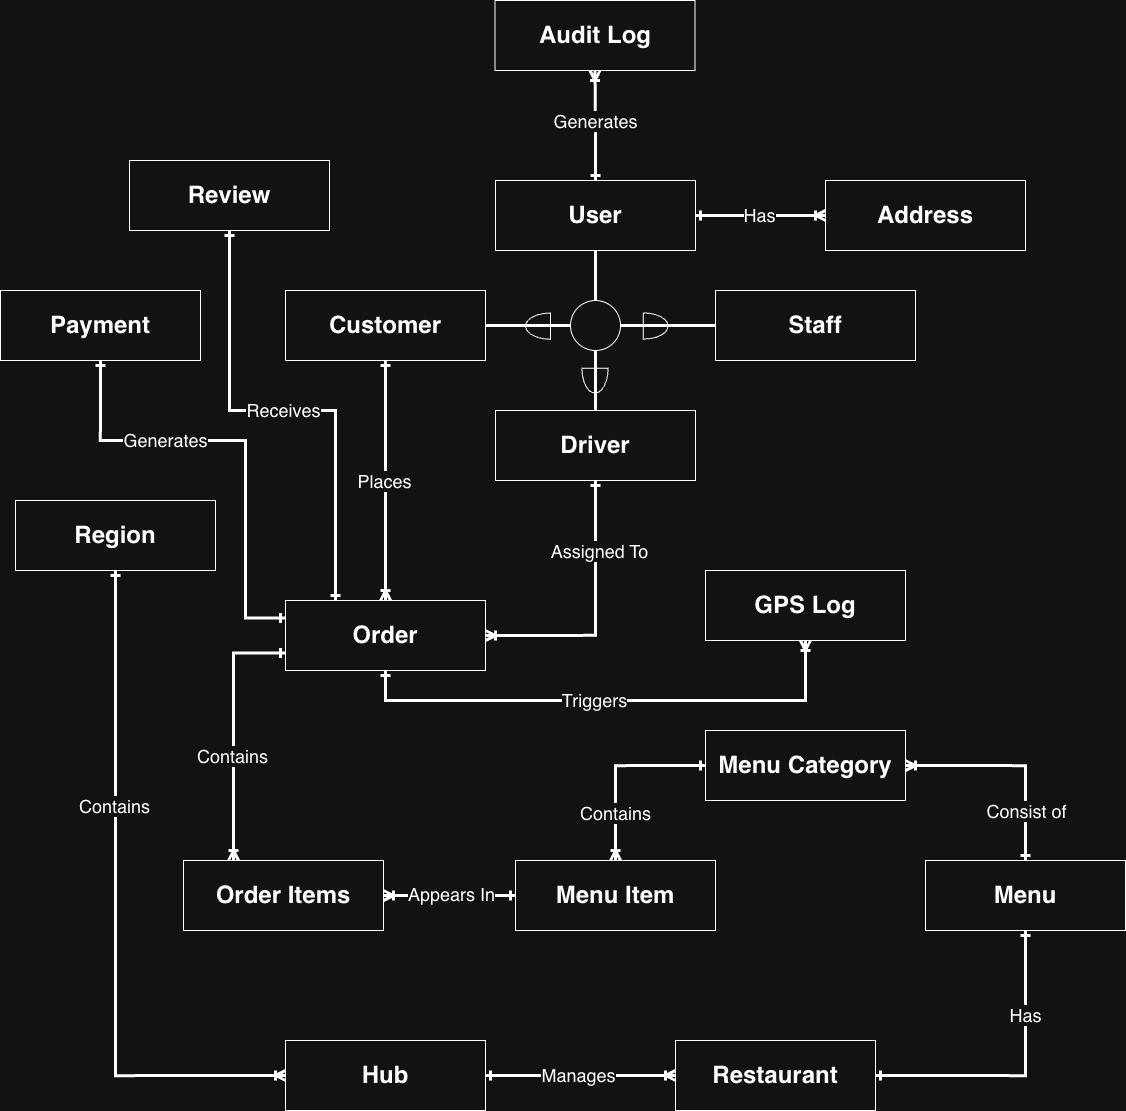

The diagram above was exported from draw.io. Its source (the exported page's mxGraphModel, read from the mxfile embedded in the PNG):
<mxGraphModel dx="2669" dy="2940" grid="1" gridSize="10" guides="1" tooltips="1" connect="1" arrows="1" fold="1" page="1" pageScale="1" pageWidth="850" pageHeight="1100" math="0" shadow="0">
  <root>
    <mxCell id="0" />
    <mxCell id="1" parent="0" />
    <mxCell id="CmqvNSKK-RwgH_mx_Kz0-4" edge="1" parent="1" source="CmqvNSKK-RwgH_mx_Kz0-2" style="edgeStyle=orthogonalEdgeStyle;rounded=0;orthogonalLoop=1;jettySize=auto;html=1;exitX=0.5;exitY=1;exitDx=0;exitDy=0;entryX=0;entryY=0.5;entryDx=0;entryDy=0;startArrow=ERone;startFill=0;endArrow=ERoneToMany;endFill=0;strokeWidth=3;" target="CmqvNSKK-RwgH_mx_Kz0-3">
      <mxGeometry relative="1" as="geometry" />
    </mxCell>
    <mxCell id="CmqvNSKK-RwgH_mx_Kz0-5" connectable="0" parent="CmqvNSKK-RwgH_mx_Kz0-4" style="edgeLabel;html=1;align=center;verticalAlign=middle;resizable=0;points=[];" value="&lt;font style=&quot;font-size: 18px;&quot;&gt;Contains&lt;/font&gt;" vertex="1">
      <mxGeometry relative="1" x="-0.3051" as="geometry">
        <mxPoint x="-2" as="offset" />
      </mxGeometry>
    </mxCell>
    <mxCell id="CmqvNSKK-RwgH_mx_Kz0-2" parent="1" style="whiteSpace=wrap;html=1;align=center;" value="&lt;font style=&quot;font-size: 24px;&quot;&gt;&lt;b&gt;Region&lt;/b&gt;&lt;/font&gt;" vertex="1">
      <mxGeometry height="70" width="200" x="295" y="-170" as="geometry" />
    </mxCell>
    <mxCell id="CmqvNSKK-RwgH_mx_Kz0-8" edge="1" parent="1" source="CmqvNSKK-RwgH_mx_Kz0-3" style="edgeStyle=orthogonalEdgeStyle;rounded=0;orthogonalLoop=1;jettySize=auto;html=1;exitX=1;exitY=0.5;exitDx=0;exitDy=0;entryX=0;entryY=0.5;entryDx=0;entryDy=0;startArrow=ERone;startFill=0;endArrow=ERoneToMany;endFill=0;strokeWidth=3;" target="CmqvNSKK-RwgH_mx_Kz0-7">
      <mxGeometry relative="1" as="geometry" />
    </mxCell>
    <mxCell id="CmqvNSKK-RwgH_mx_Kz0-9" connectable="0" parent="CmqvNSKK-RwgH_mx_Kz0-8" style="edgeLabel;html=1;align=center;verticalAlign=middle;resizable=0;points=[];" value="&lt;font style=&quot;font-size: 18px;&quot;&gt;Manages&lt;/font&gt;" vertex="1">
      <mxGeometry relative="1" x="-0.022" y="1" as="geometry">
        <mxPoint x="-3" as="offset" />
      </mxGeometry>
    </mxCell>
    <mxCell id="CmqvNSKK-RwgH_mx_Kz0-3" parent="1" style="whiteSpace=wrap;html=1;align=center;" value="&lt;font style=&quot;font-size: 24px;&quot;&gt;&lt;b&gt;Hub&lt;/b&gt;&lt;/font&gt;" vertex="1">
      <mxGeometry height="70" width="200" x="565" y="370" as="geometry" />
    </mxCell>
    <mxCell id="CmqvNSKK-RwgH_mx_Kz0-11" edge="1" parent="1" source="CmqvNSKK-RwgH_mx_Kz0-7" style="edgeStyle=orthogonalEdgeStyle;rounded=0;orthogonalLoop=1;jettySize=auto;html=1;exitX=1;exitY=0.5;exitDx=0;exitDy=0;entryX=0.5;entryY=1;entryDx=0;entryDy=0;startArrow=ERone;startFill=0;endArrow=ERone;endFill=0;strokeWidth=3;" target="CmqvNSKK-RwgH_mx_Kz0-10">
      <mxGeometry relative="1" as="geometry" />
    </mxCell>
    <mxCell id="CmqvNSKK-RwgH_mx_Kz0-12" connectable="0" parent="CmqvNSKK-RwgH_mx_Kz0-11" style="edgeLabel;html=1;align=center;verticalAlign=middle;resizable=0;points=[];" value="&lt;font style=&quot;font-size: 18px;&quot;&gt;Has&lt;/font&gt;" vertex="1">
      <mxGeometry relative="1" x="0.4274" y="-6" as="geometry">
        <mxPoint x="-7" as="offset" />
      </mxGeometry>
    </mxCell>
    <mxCell id="CmqvNSKK-RwgH_mx_Kz0-7" parent="1" style="whiteSpace=wrap;html=1;align=center;" value="&lt;font style=&quot;font-size: 24px;&quot;&gt;&lt;b&gt;Restaurant&lt;/b&gt;&lt;/font&gt;" vertex="1">
      <mxGeometry height="70" width="200" x="955" y="370" as="geometry" />
    </mxCell>
    <mxCell id="CmqvNSKK-RwgH_mx_Kz0-14" edge="1" parent="1" source="CmqvNSKK-RwgH_mx_Kz0-10" style="edgeStyle=orthogonalEdgeStyle;rounded=0;orthogonalLoop=1;jettySize=auto;html=1;exitX=0.5;exitY=0;exitDx=0;exitDy=0;entryX=1;entryY=0.5;entryDx=0;entryDy=0;strokeWidth=3;startArrow=ERone;startFill=0;endArrow=ERoneToMany;endFill=0;" target="CmqvNSKK-RwgH_mx_Kz0-13">
      <mxGeometry relative="1" as="geometry" />
    </mxCell>
    <mxCell id="CmqvNSKK-RwgH_mx_Kz0-10" parent="1" style="whiteSpace=wrap;html=1;align=center;" value="&lt;font style=&quot;font-size: 24px;&quot;&gt;&lt;b&gt;Menu&lt;/b&gt;&lt;/font&gt;" vertex="1">
      <mxGeometry height="70" width="200" x="1205" y="190" as="geometry" />
    </mxCell>
    <mxCell id="CmqvNSKK-RwgH_mx_Kz0-17" edge="1" parent="1" source="CmqvNSKK-RwgH_mx_Kz0-13" style="edgeStyle=orthogonalEdgeStyle;rounded=0;orthogonalLoop=1;jettySize=auto;html=1;exitX=0;exitY=0.5;exitDx=0;exitDy=0;entryX=0.5;entryY=0;entryDx=0;entryDy=0;strokeWidth=3;startArrow=ERone;startFill=0;endArrow=ERoneToMany;endFill=0;" target="CmqvNSKK-RwgH_mx_Kz0-16">
      <mxGeometry relative="1" as="geometry" />
    </mxCell>
    <mxCell id="CmqvNSKK-RwgH_mx_Kz0-13" parent="1" style="whiteSpace=wrap;html=1;align=center;" value="&lt;font style=&quot;font-size: 24px;&quot;&gt;&lt;b&gt;Menu Category&lt;/b&gt;&lt;/font&gt;" vertex="1">
      <mxGeometry height="70" width="200" x="985" y="60" as="geometry" />
    </mxCell>
    <mxCell id="CmqvNSKK-RwgH_mx_Kz0-15" connectable="0" parent="1" style="edgeLabel;html=1;align=center;verticalAlign=middle;resizable=0;points=[];" value="&lt;font style=&quot;font-size: 18px;&quot;&gt;Consist of&lt;/font&gt;" vertex="1">
      <mxGeometry x="1305" y="140" as="geometry" />
    </mxCell>
    <mxCell id="CmqvNSKK-RwgH_mx_Kz0-48" edge="1" parent="1" source="CmqvNSKK-RwgH_mx_Kz0-16" style="edgeStyle=orthogonalEdgeStyle;rounded=0;orthogonalLoop=1;jettySize=auto;html=1;exitX=0;exitY=0.5;exitDx=0;exitDy=0;entryX=1;entryY=0.5;entryDx=0;entryDy=0;endArrow=ERoneToMany;endFill=0;startArrow=ERone;startFill=0;strokeWidth=3;" target="CmqvNSKK-RwgH_mx_Kz0-47">
      <mxGeometry relative="1" as="geometry" />
    </mxCell>
    <mxCell id="CmqvNSKK-RwgH_mx_Kz0-16" parent="1" style="whiteSpace=wrap;html=1;align=center;" value="&lt;font style=&quot;font-size: 24px;&quot;&gt;&lt;b&gt;Menu Item&lt;/b&gt;&lt;/font&gt;" vertex="1">
      <mxGeometry height="70" width="200" x="795" y="190" as="geometry" />
    </mxCell>
    <mxCell id="CmqvNSKK-RwgH_mx_Kz0-18" connectable="0" parent="1" style="edgeLabel;html=1;align=center;verticalAlign=middle;resizable=0;points=[];" value="&lt;font style=&quot;font-size: 18px;&quot;&gt;Contains&lt;/font&gt;" vertex="1">
      <mxGeometry x="894" y="142" as="geometry" />
    </mxCell>
    <mxCell id="CmqvNSKK-RwgH_mx_Kz0-22" edge="1" parent="1" source="CmqvNSKK-RwgH_mx_Kz0-20" style="edgeStyle=orthogonalEdgeStyle;rounded=0;orthogonalLoop=1;jettySize=auto;html=1;startArrow=ERone;startFill=0;endArrow=ERoneToMany;endFill=0;strokeWidth=3;" target="CmqvNSKK-RwgH_mx_Kz0-21" value="">
      <mxGeometry relative="1" as="geometry" />
    </mxCell>
    <mxCell id="CmqvNSKK-RwgH_mx_Kz0-24" edge="1" parent="1" source="CmqvNSKK-RwgH_mx_Kz0-20" style="edgeStyle=orthogonalEdgeStyle;rounded=0;orthogonalLoop=1;jettySize=auto;html=1;endArrow=none;endFill=0;strokeWidth=3;" target="CmqvNSKK-RwgH_mx_Kz0-23" value="">
      <mxGeometry relative="1" as="geometry" />
    </mxCell>
    <mxCell id="CmqvNSKK-RwgH_mx_Kz0-66" edge="1" parent="1" source="CmqvNSKK-RwgH_mx_Kz0-20" style="edgeStyle=orthogonalEdgeStyle;rounded=0;orthogonalLoop=1;jettySize=auto;html=1;exitX=0.5;exitY=0;exitDx=0;exitDy=0;entryX=0.5;entryY=1;entryDx=0;entryDy=0;endArrow=ERoneToMany;endFill=0;startArrow=ERone;startFill=0;strokeWidth=3;" target="CmqvNSKK-RwgH_mx_Kz0-65">
      <mxGeometry relative="1" as="geometry" />
    </mxCell>
    <mxCell id="CmqvNSKK-RwgH_mx_Kz0-20" parent="1" style="whiteSpace=wrap;html=1;align=center;" value="&lt;font style=&quot;font-size: 24px;&quot;&gt;&lt;b&gt;User&lt;/b&gt;&lt;/font&gt;" vertex="1">
      <mxGeometry height="70" width="200" x="775" y="-490" as="geometry" />
    </mxCell>
    <mxCell id="CmqvNSKK-RwgH_mx_Kz0-21" parent="1" style="whiteSpace=wrap;html=1;align=center;" value="&lt;font style=&quot;font-size: 24px;&quot;&gt;&lt;b&gt;Address&lt;/b&gt;&lt;/font&gt;" vertex="1">
      <mxGeometry height="70" width="200" x="1105" y="-490" as="geometry" />
    </mxCell>
    <mxCell id="CmqvNSKK-RwgH_mx_Kz0-27" edge="1" parent="1" source="CmqvNSKK-RwgH_mx_Kz0-23" style="edgeStyle=orthogonalEdgeStyle;rounded=0;orthogonalLoop=1;jettySize=auto;html=1;strokeWidth=3;endArrow=none;endFill=0;" target="CmqvNSKK-RwgH_mx_Kz0-26" value="">
      <mxGeometry relative="1" as="geometry" />
    </mxCell>
    <mxCell id="CmqvNSKK-RwgH_mx_Kz0-29" edge="1" parent="1" source="CmqvNSKK-RwgH_mx_Kz0-23" style="edgeStyle=orthogonalEdgeStyle;rounded=0;orthogonalLoop=1;jettySize=auto;html=1;endArrow=none;endFill=0;strokeWidth=3;" target="CmqvNSKK-RwgH_mx_Kz0-28" value="">
      <mxGeometry relative="1" as="geometry" />
    </mxCell>
    <mxCell id="CmqvNSKK-RwgH_mx_Kz0-31" edge="1" parent="1" source="CmqvNSKK-RwgH_mx_Kz0-23" style="edgeStyle=orthogonalEdgeStyle;rounded=0;orthogonalLoop=1;jettySize=auto;html=1;startArrow=none;startFill=0;strokeWidth=3;endArrow=none;endFill=0;" target="CmqvNSKK-RwgH_mx_Kz0-30" value="">
      <mxGeometry relative="1" as="geometry" />
    </mxCell>
    <mxCell id="CmqvNSKK-RwgH_mx_Kz0-23" parent="1" style="ellipse;whiteSpace=wrap;html=1;" value="" vertex="1">
      <mxGeometry height="50" width="50" x="850" y="-370" as="geometry" />
    </mxCell>
    <mxCell id="CmqvNSKK-RwgH_mx_Kz0-43" edge="1" parent="1" source="CmqvNSKK-RwgH_mx_Kz0-26" style="edgeStyle=orthogonalEdgeStyle;rounded=0;orthogonalLoop=1;jettySize=auto;html=1;exitX=0.5;exitY=1;exitDx=0;exitDy=0;entryX=0.5;entryY=0;entryDx=0;entryDy=0;strokeWidth=3;endArrow=ERoneToMany;endFill=0;startArrow=ERone;startFill=0;" target="CmqvNSKK-RwgH_mx_Kz0-42">
      <mxGeometry relative="1" as="geometry" />
    </mxCell>
    <mxCell id="CmqvNSKK-RwgH_mx_Kz0-26" parent="1" style="whiteSpace=wrap;html=1;align=center;" value="&lt;font style=&quot;font-size: 24px;&quot;&gt;&lt;b&gt;Customer&lt;/b&gt;&lt;/font&gt;" vertex="1">
      <mxGeometry height="70" width="200" x="565" y="-380" as="geometry" />
    </mxCell>
    <mxCell id="CmqvNSKK-RwgH_mx_Kz0-52" edge="1" parent="1" source="CmqvNSKK-RwgH_mx_Kz0-28" style="edgeStyle=orthogonalEdgeStyle;rounded=0;orthogonalLoop=1;jettySize=auto;html=1;exitX=0.5;exitY=1;exitDx=0;exitDy=0;entryX=1;entryY=0.5;entryDx=0;entryDy=0;endArrow=ERoneToMany;endFill=0;startArrow=ERone;startFill=0;strokeWidth=3;" target="CmqvNSKK-RwgH_mx_Kz0-42">
      <mxGeometry relative="1" as="geometry" />
    </mxCell>
    <mxCell id="CmqvNSKK-RwgH_mx_Kz0-28" parent="1" style="whiteSpace=wrap;html=1;align=center;" value="&lt;font style=&quot;font-size: 24px;&quot;&gt;&lt;b&gt;Driver&lt;/b&gt;&lt;/font&gt;" vertex="1">
      <mxGeometry height="70" width="200" x="775" y="-260" as="geometry" />
    </mxCell>
    <mxCell id="CmqvNSKK-RwgH_mx_Kz0-30" parent="1" style="whiteSpace=wrap;html=1;align=center;" value="&lt;font style=&quot;font-size: 24px;&quot;&gt;&lt;b&gt;Staff&lt;/b&gt;&lt;/font&gt;" vertex="1">
      <mxGeometry height="70" width="200" x="995" y="-380" as="geometry" />
    </mxCell>
    <mxCell id="CmqvNSKK-RwgH_mx_Kz0-38" parent="1" style="verticalLabelPosition=bottom;verticalAlign=top;html=1;shape=mxgraph.basic.half_circle;rotation=90;fillColor=none;" value="" vertex="1">
      <mxGeometry height="25" width="26.25" x="804.38" y="-356.87" as="geometry" />
    </mxCell>
    <mxCell id="CmqvNSKK-RwgH_mx_Kz0-40" parent="1" style="verticalLabelPosition=bottom;verticalAlign=top;html=1;shape=mxgraph.basic.half_circle;rotation=0;fillColor=none;" value="" vertex="1">
      <mxGeometry height="25" width="26.25" x="861.375" y="-302.375" as="geometry" />
    </mxCell>
    <mxCell id="CmqvNSKK-RwgH_mx_Kz0-41" parent="1" style="verticalLabelPosition=bottom;verticalAlign=top;html=1;shape=mxgraph.basic.half_circle;rotation=-90;fillColor=none;" value="" vertex="1">
      <mxGeometry height="25" width="26.25" x="922" y="-357" as="geometry" />
    </mxCell>
    <mxCell id="CmqvNSKK-RwgH_mx_Kz0-55" edge="1" parent="1" source="CmqvNSKK-RwgH_mx_Kz0-42" style="edgeStyle=orthogonalEdgeStyle;rounded=0;orthogonalLoop=1;jettySize=auto;html=1;exitX=0.5;exitY=1;exitDx=0;exitDy=0;entryX=0.5;entryY=1;entryDx=0;entryDy=0;endArrow=ERoneToMany;endFill=0;startArrow=ERone;startFill=0;strokeWidth=3;" target="CmqvNSKK-RwgH_mx_Kz0-54">
      <mxGeometry relative="1" as="geometry">
        <Array as="points">
          <mxPoint x="665" y="30" />
          <mxPoint x="1085" y="30" />
        </Array>
      </mxGeometry>
    </mxCell>
    <mxCell id="CmqvNSKK-RwgH_mx_Kz0-59" edge="1" parent="1" source="CmqvNSKK-RwgH_mx_Kz0-42" style="edgeStyle=orthogonalEdgeStyle;rounded=0;orthogonalLoop=1;jettySize=auto;html=1;exitX=0;exitY=0.25;exitDx=0;exitDy=0;entryX=0.5;entryY=1;entryDx=0;entryDy=0;startArrow=ERone;startFill=0;endArrow=ERone;endFill=0;strokeWidth=3;" target="CmqvNSKK-RwgH_mx_Kz0-58">
      <mxGeometry relative="1" as="geometry">
        <Array as="points">
          <mxPoint x="525" y="-52" />
          <mxPoint x="525" y="-230" />
          <mxPoint x="380" y="-230" />
        </Array>
      </mxGeometry>
    </mxCell>
    <mxCell id="CmqvNSKK-RwgH_mx_Kz0-63" edge="1" parent="1" source="CmqvNSKK-RwgH_mx_Kz0-42" style="edgeStyle=orthogonalEdgeStyle;rounded=0;orthogonalLoop=1;jettySize=auto;html=1;exitX=0.25;exitY=0;exitDx=0;exitDy=0;entryX=0.5;entryY=1;entryDx=0;entryDy=0;strokeWidth=3;endArrow=ERone;endFill=0;startArrow=ERone;startFill=0;" target="CmqvNSKK-RwgH_mx_Kz0-62">
      <mxGeometry relative="1" as="geometry">
        <Array as="points">
          <mxPoint x="615" y="-260" />
          <mxPoint x="509" y="-260" />
        </Array>
      </mxGeometry>
    </mxCell>
    <mxCell id="CmqvNSKK-RwgH_mx_Kz0-42" parent="1" style="whiteSpace=wrap;html=1;align=center;" value="&lt;font style=&quot;font-size: 24px;&quot;&gt;&lt;b&gt;Order&lt;/b&gt;&lt;/font&gt;" vertex="1">
      <mxGeometry height="70" width="200" x="565" y="-70" as="geometry" />
    </mxCell>
    <mxCell id="CmqvNSKK-RwgH_mx_Kz0-46" connectable="0" parent="1" style="edgeLabel;html=1;align=center;verticalAlign=middle;resizable=0;points=[];" value="&lt;font style=&quot;font-size: 18px;&quot;&gt;Places&lt;/font&gt;" vertex="1">
      <mxGeometry x="663" y="-190" as="geometry" />
    </mxCell>
    <mxCell id="CmqvNSKK-RwgH_mx_Kz0-49" edge="1" parent="1" source="CmqvNSKK-RwgH_mx_Kz0-47" style="edgeStyle=orthogonalEdgeStyle;rounded=0;orthogonalLoop=1;jettySize=auto;html=1;exitX=0.25;exitY=0;exitDx=0;exitDy=0;entryX=0;entryY=0.75;entryDx=0;entryDy=0;startArrow=ERoneToMany;startFill=0;endArrow=ERone;endFill=0;strokeWidth=3;" target="CmqvNSKK-RwgH_mx_Kz0-42">
      <mxGeometry relative="1" as="geometry" />
    </mxCell>
    <mxCell id="CmqvNSKK-RwgH_mx_Kz0-47" parent="1" style="whiteSpace=wrap;html=1;align=center;" value="&lt;font style=&quot;font-size: 24px;&quot;&gt;&lt;b&gt;Order Items&lt;/b&gt;&lt;/font&gt;" vertex="1">
      <mxGeometry height="70" width="200" x="463" y="190" as="geometry" />
    </mxCell>
    <mxCell id="CmqvNSKK-RwgH_mx_Kz0-50" connectable="0" parent="1" style="edgeLabel;html=1;align=center;verticalAlign=middle;resizable=0;points=[];" value="&lt;font style=&quot;font-size: 18px;&quot;&gt;Appears In&lt;/font&gt;" vertex="1">
      <mxGeometry x="736" y="228" as="geometry">
        <mxPoint x="-6" y="-5" as="offset" />
      </mxGeometry>
    </mxCell>
    <mxCell id="CmqvNSKK-RwgH_mx_Kz0-51" connectable="0" parent="1" style="edgeLabel;html=1;align=center;verticalAlign=middle;resizable=0;points=[];" value="&lt;font style=&quot;font-size: 18px;&quot;&gt;Contains&lt;/font&gt;" vertex="1">
      <mxGeometry x="519" y="95" as="geometry">
        <mxPoint x="-8" y="-10" as="offset" />
      </mxGeometry>
    </mxCell>
    <mxCell id="CmqvNSKK-RwgH_mx_Kz0-53" connectable="0" parent="1" style="edgeLabel;html=1;align=center;verticalAlign=middle;resizable=0;points=[];" value="&lt;font style=&quot;font-size: 18px;&quot;&gt;Assigned To&lt;/font&gt;" vertex="1">
      <mxGeometry x="878" y="-120" as="geometry" />
    </mxCell>
    <mxCell id="CmqvNSKK-RwgH_mx_Kz0-54" parent="1" style="whiteSpace=wrap;html=1;align=center;" value="&lt;font style=&quot;font-size: 24px;&quot;&gt;&lt;b&gt;GPS Log&lt;/b&gt;&lt;/font&gt;" vertex="1">
      <mxGeometry height="70" width="200" x="985" y="-100" as="geometry" />
    </mxCell>
    <mxCell id="CmqvNSKK-RwgH_mx_Kz0-57" connectable="0" parent="1" style="edgeLabel;html=1;align=center;verticalAlign=middle;resizable=0;points=[];" value="&lt;font style=&quot;font-size: 18px;&quot;&gt;Triggers&lt;/font&gt;" vertex="1">
      <mxGeometry x="882" y="33" as="geometry">
        <mxPoint x="-9" y="-4" as="offset" />
      </mxGeometry>
    </mxCell>
    <mxCell id="CmqvNSKK-RwgH_mx_Kz0-58" parent="1" style="whiteSpace=wrap;html=1;align=center;" value="&lt;font style=&quot;font-size: 24px;&quot;&gt;&lt;b&gt;Payment&lt;/b&gt;&lt;/font&gt;" vertex="1">
      <mxGeometry height="70" width="200" x="280" y="-380" as="geometry" />
    </mxCell>
    <mxCell id="CmqvNSKK-RwgH_mx_Kz0-61" connectable="0" parent="1" style="edgeLabel;html=1;align=center;verticalAlign=middle;resizable=0;points=[];" value="&lt;font style=&quot;font-size: 18px;&quot;&gt;Generates&lt;/font&gt;" vertex="1">
      <mxGeometry x="444" y="-231" as="geometry" />
    </mxCell>
    <mxCell id="CmqvNSKK-RwgH_mx_Kz0-62" parent="1" style="whiteSpace=wrap;html=1;align=center;" value="&lt;font style=&quot;font-size: 24px;&quot;&gt;&lt;b&gt;Review&lt;/b&gt;&lt;/font&gt;" vertex="1">
      <mxGeometry height="70" width="200" x="409" y="-510" as="geometry" />
    </mxCell>
    <mxCell id="CmqvNSKK-RwgH_mx_Kz0-64" connectable="0" parent="1" style="edgeLabel;html=1;align=center;verticalAlign=middle;resizable=0;points=[];" value="&lt;font style=&quot;font-size: 18px;&quot;&gt;Receives&lt;/font&gt;" vertex="1">
      <mxGeometry x="562" y="-261" as="geometry" />
    </mxCell>
    <mxCell id="CmqvNSKK-RwgH_mx_Kz0-65" parent="1" style="whiteSpace=wrap;html=1;align=center;" value="&lt;font style=&quot;font-size: 24px;&quot;&gt;&lt;b&gt;Audit Log&lt;/b&gt;&lt;/font&gt;" vertex="1">
      <mxGeometry height="70" width="200" x="774.5" y="-670" as="geometry" />
    </mxCell>
    <mxCell id="CmqvNSKK-RwgH_mx_Kz0-67" connectable="0" parent="1" style="edgeLabel;html=1;align=center;verticalAlign=middle;resizable=0;points=[];" value="&lt;font style=&quot;font-size: 18px;&quot;&gt;Generates&lt;/font&gt;" vertex="1">
      <mxGeometry x="875" y="-550" as="geometry">
        <mxPoint x="-1" as="offset" />
      </mxGeometry>
    </mxCell>
    <mxCell id="CmqvNSKK-RwgH_mx_Kz0-68" connectable="0" parent="1" style="edgeLabel;html=1;align=center;verticalAlign=middle;resizable=0;points=[];" value="&lt;font style=&quot;font-size: 18px;&quot;&gt;Has&lt;/font&gt;" vertex="1">
      <mxGeometry x="1039" y="-456" as="geometry">
        <mxPoint x="-1" as="offset" />
      </mxGeometry>
    </mxCell>
  </root>
</mxGraphModel>